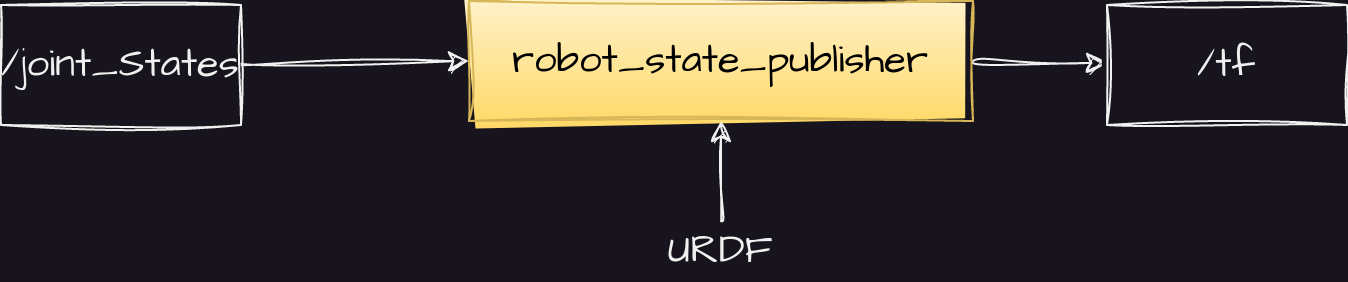

The diagram above was exported from draw.io. Its source (the exported page's mxGraphModel, read from the mxfile embedded in the PNG):
<mxGraphModel dx="1300" dy="340" grid="0" gridSize="10" guides="1" tooltips="1" connect="1" arrows="1" fold="1" page="0" pageScale="1" pageWidth="850" pageHeight="1100" math="0" shadow="0">
  <root>
    <mxCell id="0" />
    <mxCell id="1" parent="0" />
    <mxCell id="UcP1icB817Fkl4TfT0Sm-10" style="edgeStyle=none;curved=1;rounded=0;sketch=1;hachureGap=4;jiggle=2;curveFitting=1;orthogonalLoop=1;jettySize=auto;html=1;exitX=1;exitY=0.5;exitDx=0;exitDy=0;fontFamily=Architects Daughter;fontSource=https%3A%2F%2Ffonts.googleapis.com%2Fcss%3Ffamily%3DArchitects%2BDaughter;fontSize=16;startSize=8;endSize=8;" edge="1" parent="1" source="UcP1icB817Fkl4TfT0Sm-1" target="UcP1icB817Fkl4TfT0Sm-9">
      <mxGeometry relative="1" as="geometry" />
    </mxCell>
    <mxCell id="UcP1icB817Fkl4TfT0Sm-1" value="robot_state_publisher" style="rounded=0;whiteSpace=wrap;html=1;sketch=1;hachureGap=4;jiggle=2;curveFitting=1;fontFamily=Architects Daughter;fontSource=https%3A%2F%2Ffonts.googleapis.com%2Fcss%3Ffamily%3DArchitects%2BDaughter;fontSize=20;fillColor=#fff2cc;strokeColor=#d6b656;gradientColor=#ffd966;fontColor=#000000;" vertex="1" parent="1">
      <mxGeometry x="230" y="403" width="252" height="60" as="geometry" />
    </mxCell>
    <mxCell id="UcP1icB817Fkl4TfT0Sm-6" style="edgeStyle=none;curved=1;rounded=0;sketch=1;hachureGap=4;jiggle=2;curveFitting=1;orthogonalLoop=1;jettySize=auto;html=1;entryX=0;entryY=0.5;entryDx=0;entryDy=0;fontFamily=Architects Daughter;fontSource=https%3A%2F%2Ffonts.googleapis.com%2Fcss%3Ffamily%3DArchitects%2BDaughter;fontSize=16;startSize=8;endSize=8;" edge="1" parent="1" source="UcP1icB817Fkl4TfT0Sm-5" target="UcP1icB817Fkl4TfT0Sm-1">
      <mxGeometry relative="1" as="geometry" />
    </mxCell>
    <mxCell id="UcP1icB817Fkl4TfT0Sm-5" value="/joint_States" style="rounded=0;whiteSpace=wrap;html=1;sketch=1;hachureGap=4;jiggle=2;curveFitting=1;fontFamily=Architects Daughter;fontSource=https%3A%2F%2Ffonts.googleapis.com%2Fcss%3Ffamily%3DArchitects%2BDaughter;fontSize=20;" vertex="1" parent="1">
      <mxGeometry x="-4" y="405" width="120" height="60" as="geometry" />
    </mxCell>
    <mxCell id="UcP1icB817Fkl4TfT0Sm-8" style="edgeStyle=none;curved=1;rounded=0;sketch=1;hachureGap=4;jiggle=2;curveFitting=1;orthogonalLoop=1;jettySize=auto;html=1;entryX=0.5;entryY=1;entryDx=0;entryDy=0;fontFamily=Architects Daughter;fontSource=https%3A%2F%2Ffonts.googleapis.com%2Fcss%3Ffamily%3DArchitects%2BDaughter;fontSize=16;startSize=8;endSize=8;" edge="1" parent="1" source="UcP1icB817Fkl4TfT0Sm-7" target="UcP1icB817Fkl4TfT0Sm-1">
      <mxGeometry relative="1" as="geometry" />
    </mxCell>
    <mxCell id="UcP1icB817Fkl4TfT0Sm-7" value="URDF" style="text;html=1;strokeColor=none;fillColor=none;align=center;verticalAlign=middle;whiteSpace=wrap;rounded=0;fontSize=20;fontFamily=Architects Daughter;" vertex="1" parent="1">
      <mxGeometry x="326" y="513" width="60" height="30" as="geometry" />
    </mxCell>
    <mxCell id="UcP1icB817Fkl4TfT0Sm-9" value="/tf" style="rounded=0;whiteSpace=wrap;html=1;sketch=1;hachureGap=4;jiggle=2;curveFitting=1;fontFamily=Architects Daughter;fontSource=https%3A%2F%2Ffonts.googleapis.com%2Fcss%3Ffamily%3DArchitects%2BDaughter;fontSize=20;" vertex="1" parent="1">
      <mxGeometry x="549" y="405" width="120" height="60" as="geometry" />
    </mxCell>
  </root>
</mxGraphModel>